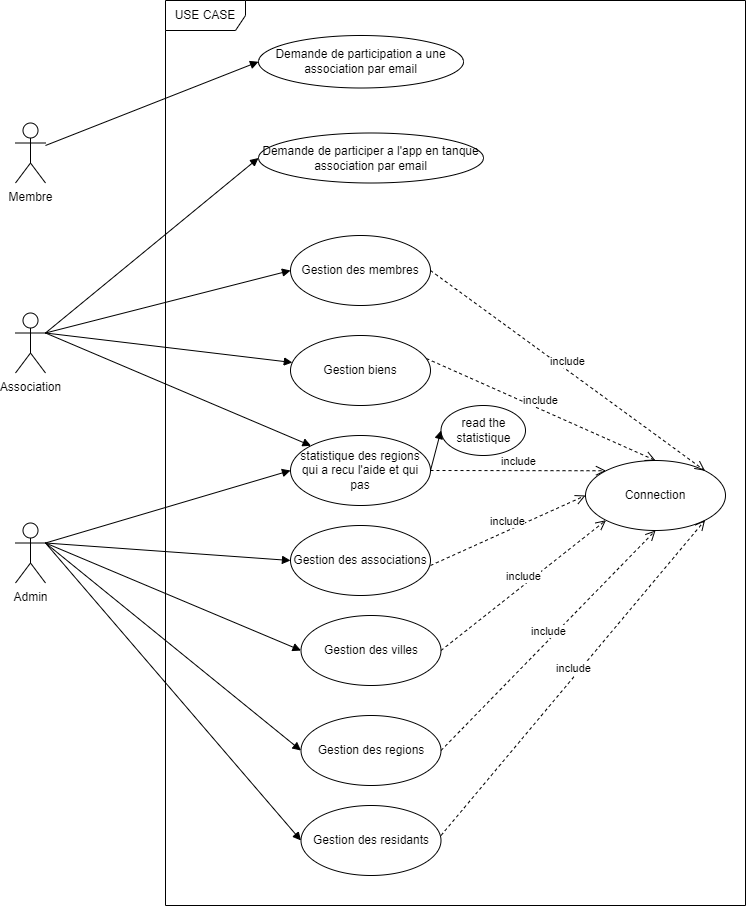

The diagram above was exported from draw.io. Its source (the exported page's mxGraphModel, read from the mxfile embedded in the PNG):
<mxGraphModel dx="304" dy="611" grid="1" gridSize="10" guides="1" tooltips="1" connect="1" arrows="1" fold="1" page="1" pageScale="1" pageWidth="850" pageHeight="1100" math="0" shadow="0">
  <root>
    <mxCell id="0" />
    <mxCell id="1" parent="0" />
    <mxCell id="2" value="Association" style="shape=umlActor;verticalLabelPosition=bottom;verticalAlign=top;html=1;" parent="1" vertex="1">
      <mxGeometry x="80" y="367.5" width="30" height="60" as="geometry" />
    </mxCell>
    <mxCell id="3" value="Admin" style="shape=umlActor;verticalLabelPosition=bottom;verticalAlign=top;html=1;" parent="1" vertex="1">
      <mxGeometry x="80" y="577.5" width="30" height="60" as="geometry" />
    </mxCell>
    <mxCell id="4" value="Membre" style="shape=umlActor;verticalLabelPosition=bottom;verticalAlign=top;html=1;" parent="1" vertex="1">
      <mxGeometry x="80" y="177.5" width="30" height="60" as="geometry" />
    </mxCell>
    <mxCell id="8" value="USE CASE" style="shape=umlFrame;whiteSpace=wrap;html=1;width=80;height=30;" parent="1" vertex="1">
      <mxGeometry x="230" y="55" width="580" height="905" as="geometry" />
    </mxCell>
    <mxCell id="9" value="Demande de participation a une association par email" style="ellipse;whiteSpace=wrap;html=1;" parent="1" vertex="1">
      <mxGeometry x="323" y="90" width="205" height="52.5" as="geometry" />
    </mxCell>
    <mxCell id="10" value="Gestion des membres" style="ellipse;whiteSpace=wrap;html=1;" parent="1" vertex="1">
      <mxGeometry x="355" y="290" width="140" height="70" as="geometry" />
    </mxCell>
    <mxCell id="11" value="Demande de participer a l'app en tanque association par email" style="ellipse;whiteSpace=wrap;html=1;" parent="1" vertex="1">
      <mxGeometry x="323" y="187.5" width="225" height="50" as="geometry" />
    </mxCell>
    <mxCell id="12" value="Gestion biens" style="ellipse;whiteSpace=wrap;html=1;" parent="1" vertex="1">
      <mxGeometry x="355" y="390" width="140" height="70" as="geometry" />
    </mxCell>
    <mxCell id="13" value="statistique des regions qui a recu l'aide et qui pas" style="ellipse;whiteSpace=wrap;html=1;" parent="1" vertex="1">
      <mxGeometry x="355" y="490" width="140" height="70" as="geometry" />
    </mxCell>
    <mxCell id="14" value="Gestion des associations" style="ellipse;whiteSpace=wrap;html=1;" parent="1" vertex="1">
      <mxGeometry x="355" y="580" width="140" height="70" as="geometry" />
    </mxCell>
    <mxCell id="16" value="Gestion des regions" style="ellipse;whiteSpace=wrap;html=1;" parent="1" vertex="1">
      <mxGeometry x="365.5" y="770" width="140" height="70" as="geometry" />
    </mxCell>
    <mxCell id="17" value="Gestion des villes" style="ellipse;whiteSpace=wrap;html=1;" parent="1" vertex="1">
      <mxGeometry x="365.5" y="670" width="140" height="70" as="geometry" />
    </mxCell>
    <mxCell id="18" value="Gestion des residants" style="ellipse;whiteSpace=wrap;html=1;" parent="1" vertex="1">
      <mxGeometry x="365.5" y="860" width="140" height="70" as="geometry" />
    </mxCell>
    <mxCell id="20" value="" style="html=1;verticalAlign=bottom;endArrow=block;entryX=0;entryY=0.5;entryDx=0;entryDy=0;" parent="1" target="9" edge="1">
      <mxGeometry width="80" relative="1" as="geometry">
        <mxPoint x="110" y="200" as="sourcePoint" />
        <mxPoint x="190" y="200" as="targetPoint" />
      </mxGeometry>
    </mxCell>
    <mxCell id="21" value="" style="html=1;verticalAlign=bottom;endArrow=block;entryX=0;entryY=0.5;entryDx=0;entryDy=0;exitX=1;exitY=0.3333333333333333;exitDx=0;exitDy=0;exitPerimeter=0;" parent="1" source="2" target="11" edge="1">
      <mxGeometry width="80" relative="1" as="geometry">
        <mxPoint x="110" y="390" as="sourcePoint" />
        <mxPoint x="322.9999999999993" y="306.25" as="targetPoint" />
      </mxGeometry>
    </mxCell>
    <mxCell id="22" value="" style="html=1;verticalAlign=bottom;endArrow=block;entryX=0;entryY=0.5;entryDx=0;entryDy=0;exitX=1;exitY=0.3333333333333333;exitDx=0;exitDy=0;exitPerimeter=0;" parent="1" source="2" target="10" edge="1">
      <mxGeometry width="80" relative="1" as="geometry">
        <mxPoint x="120" y="400" as="sourcePoint" />
        <mxPoint x="332.99999999999955" y="222.5" as="targetPoint" />
      </mxGeometry>
    </mxCell>
    <mxCell id="23" value="" style="html=1;verticalAlign=bottom;endArrow=block;exitX=1;exitY=0.3333333333333333;exitDx=0;exitDy=0;exitPerimeter=0;" parent="1" source="2" target="12" edge="1">
      <mxGeometry width="80" relative="1" as="geometry">
        <mxPoint x="130" y="410" as="sourcePoint" />
        <mxPoint x="365" y="335" as="targetPoint" />
      </mxGeometry>
    </mxCell>
    <mxCell id="24" value="" style="html=1;verticalAlign=bottom;endArrow=block;entryX=0;entryY=0;entryDx=0;entryDy=0;exitX=1;exitY=0.3333333333333333;exitDx=0;exitDy=0;exitPerimeter=0;" parent="1" source="2" target="13" edge="1">
      <mxGeometry width="80" relative="1" as="geometry">
        <mxPoint x="140" y="420" as="sourcePoint" />
        <mxPoint x="365.320347451164" y="431.6553766776558" as="targetPoint" />
      </mxGeometry>
    </mxCell>
    <mxCell id="25" value="" style="html=1;verticalAlign=bottom;endArrow=block;entryX=0;entryY=0.5;entryDx=0;entryDy=0;exitX=1;exitY=0.3333333333333333;exitDx=0;exitDy=0;exitPerimeter=0;" parent="1" source="3" target="13" edge="1">
      <mxGeometry width="80" relative="1" as="geometry">
        <mxPoint x="110" y="600" as="sourcePoint" />
        <mxPoint x="325" y="704.9999999999998" as="targetPoint" />
      </mxGeometry>
    </mxCell>
    <mxCell id="26" value="" style="html=1;verticalAlign=bottom;endArrow=block;entryX=0;entryY=0.5;entryDx=0;entryDy=0;exitX=1;exitY=0.3333333333333333;exitDx=0;exitDy=0;exitPerimeter=0;" parent="1" source="3" target="14" edge="1">
      <mxGeometry width="80" relative="1" as="geometry">
        <mxPoint x="120" y="609.9999999999998" as="sourcePoint" />
        <mxPoint x="365" y="534.9999999999998" as="targetPoint" />
      </mxGeometry>
    </mxCell>
    <mxCell id="27" value="" style="html=1;verticalAlign=bottom;endArrow=block;entryX=0;entryY=0.5;entryDx=0;entryDy=0;exitX=1;exitY=0.3333333333333333;exitDx=0;exitDy=0;exitPerimeter=0;" parent="1" source="3" target="17" edge="1">
      <mxGeometry width="80" relative="1" as="geometry">
        <mxPoint x="130" y="619.9999999999998" as="sourcePoint" />
        <mxPoint x="375" y="544.9999999999998" as="targetPoint" />
      </mxGeometry>
    </mxCell>
    <mxCell id="28" value="" style="html=1;verticalAlign=bottom;endArrow=block;entryX=0;entryY=0.5;entryDx=0;entryDy=0;exitX=1;exitY=0.3333333333333333;exitDx=0;exitDy=0;exitPerimeter=0;" parent="1" source="3" target="16" edge="1">
      <mxGeometry width="80" relative="1" as="geometry">
        <mxPoint x="140" y="629.9999999999998" as="sourcePoint" />
        <mxPoint x="385" y="554.9999999999998" as="targetPoint" />
      </mxGeometry>
    </mxCell>
    <mxCell id="29" value="" style="html=1;verticalAlign=bottom;endArrow=block;entryX=0;entryY=0.5;entryDx=0;entryDy=0;exitX=1;exitY=0.3333333333333333;exitDx=0;exitDy=0;exitPerimeter=0;" parent="1" source="3" target="18" edge="1">
      <mxGeometry width="80" relative="1" as="geometry">
        <mxPoint x="150" y="639.9999999999998" as="sourcePoint" />
        <mxPoint x="395" y="564.9999999999998" as="targetPoint" />
      </mxGeometry>
    </mxCell>
    <mxCell id="30" value="Connection" style="ellipse;whiteSpace=wrap;html=1;" parent="1" vertex="1">
      <mxGeometry x="650" y="515" width="140" height="70" as="geometry" />
    </mxCell>
    <mxCell id="31" value="read the statistique" style="ellipse;whiteSpace=wrap;html=1;" parent="1" vertex="1">
      <mxGeometry x="505.5" y="460" width="84.5" height="50" as="geometry" />
    </mxCell>
    <mxCell id="32" value="" style="html=1;verticalAlign=bottom;endArrow=block;entryX=0;entryY=0.5;entryDx=0;entryDy=0;exitX=1;exitY=0.5;exitDx=0;exitDy=0;" parent="1" source="13" target="31" edge="1">
      <mxGeometry width="80" relative="1" as="geometry">
        <mxPoint x="450" y="410" as="sourcePoint" />
        <mxPoint x="715.0812932590595" y="522.9636865171647" as="targetPoint" />
      </mxGeometry>
    </mxCell>
    <mxCell id="41" value="include" style="html=1;verticalAlign=bottom;endArrow=open;dashed=1;endSize=8;exitX=1;exitY=0.5;exitDx=0;exitDy=0;entryX=1;entryY=0;entryDx=0;entryDy=0;" parent="1" source="10" target="30" edge="1">
      <mxGeometry relative="1" as="geometry">
        <mxPoint x="460" y="590" as="sourcePoint" />
        <mxPoint x="380" y="590" as="targetPoint" />
      </mxGeometry>
    </mxCell>
    <mxCell id="42" value="include" style="html=1;verticalAlign=bottom;endArrow=open;dashed=1;endSize=8;exitX=0.971;exitY=0.329;exitDx=0;exitDy=0;entryX=0.5;entryY=0;entryDx=0;entryDy=0;exitPerimeter=0;" parent="1" source="12" target="30" edge="1">
      <mxGeometry relative="1" as="geometry">
        <mxPoint x="495" y="420" as="sourcePoint" />
        <mxPoint x="769.9187067409403" y="620.4636865171647" as="targetPoint" />
      </mxGeometry>
    </mxCell>
    <mxCell id="43" value="include" style="html=1;verticalAlign=bottom;endArrow=open;dashed=1;endSize=8;exitX=1;exitY=0.5;exitDx=0;exitDy=0;entryX=0;entryY=0.5;entryDx=0;entryDy=0;" parent="1" target="30" edge="1">
      <mxGeometry relative="1" as="geometry">
        <mxPoint x="495" y="620" as="sourcePoint" />
        <mxPoint x="720" y="714.9999999999998" as="targetPoint" />
      </mxGeometry>
    </mxCell>
    <mxCell id="44" value="include" style="html=1;verticalAlign=bottom;endArrow=open;dashed=1;endSize=8;exitX=1;exitY=0.5;exitDx=0;exitDy=0;entryX=0;entryY=1;entryDx=0;entryDy=0;" parent="1" source="17" target="30" edge="1">
      <mxGeometry relative="1" as="geometry">
        <mxPoint x="505.5" y="707.4999999999998" as="sourcePoint" />
        <mxPoint x="660.5" y="637.4999999999998" as="targetPoint" />
      </mxGeometry>
    </mxCell>
    <mxCell id="45" value="include" style="html=1;verticalAlign=bottom;endArrow=open;dashed=1;endSize=8;exitX=1;exitY=0.5;exitDx=0;exitDy=0;entryX=0.5;entryY=1;entryDx=0;entryDy=0;" parent="1" source="16" target="30" edge="1">
      <mxGeometry relative="1" as="geometry">
        <mxPoint x="528.0000000000032" y="800.4599999999998" as="sourcePoint" />
        <mxPoint x="692.5812932590595" y="669.9963134828351" as="targetPoint" />
      </mxGeometry>
    </mxCell>
    <mxCell id="46" value="include" style="html=1;verticalAlign=bottom;endArrow=open;dashed=1;endSize=8;exitX=1;exitY=0.5;exitDx=0;exitDy=0;entryX=1;entryY=1;entryDx=0;entryDy=0;" parent="1" target="30" edge="1">
      <mxGeometry relative="1" as="geometry">
        <mxPoint x="505.5000000000032" y="889.9999999999998" as="sourcePoint" />
        <mxPoint x="720" y="669.9999999999998" as="targetPoint" />
      </mxGeometry>
    </mxCell>
    <mxCell id="47" value="include" style="html=1;verticalAlign=bottom;endArrow=open;dashed=1;endSize=8;exitX=1;exitY=0.5;exitDx=0;exitDy=0;entryX=0;entryY=0;entryDx=0;entryDy=0;" parent="1" source="13" target="30" edge="1">
      <mxGeometry relative="1" as="geometry">
        <mxPoint x="505" y="629.9999999999998" as="sourcePoint" />
        <mxPoint x="660" y="559.9999999999998" as="targetPoint" />
      </mxGeometry>
    </mxCell>
  </root>
</mxGraphModel>